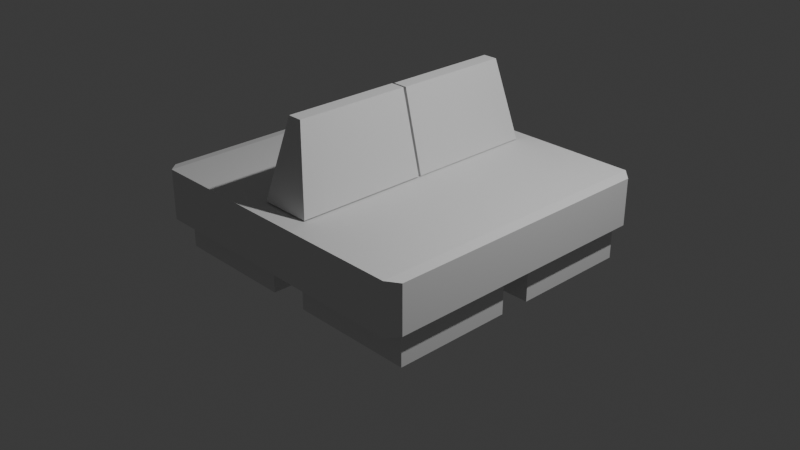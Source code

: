 # Source: banco-almofadado.blend  (saved by Blender 4.1.24; exported with 4.5.12 LTS)
import bpy
from mathutils import Matrix  # noqa: F401  (used for matrix-valued properties, if any)

bpy.ops.wm.read_factory_settings(use_empty=True)
scene = bpy.context.scene
scene.name = 'Scene'

# ---- collections
col_collection = bpy.data.collections.new('Collection'); scene.collection.children.link(col_collection)

# ---- world
world_world = bpy.data.worlds.new('World'); scene.world = world_world
world_world.use_nodes = True; world_world.node_tree.nodes.clear()
_N = world_world.node_tree.nodes; _L = world_world.node_tree.links
n0 = _N.new('ShaderNodeOutputWorld'); n0.name = 'World Output'; n0.location = (300, 300)
n1 = _N.new('ShaderNodeBackground'); n1.name = 'Background'; n1.location = (10, 300)
n1.inputs[0].default_value = (0.05088, 0.05088, 0.05088, 1.0)
_L.new(n1.outputs[0], n0.inputs[0])
n0.is_active_output = True
world_world.color = (0.05088, 0.05088, 0.05088)
world_world.use_sun_shadow = False
world_world.sun_shadow_jitter_overblur = 0.0

# ---- cameras
cam_camera = bpy.data.cameras.new('Camera')
cam_camera.clip_end = 100.0
cam_camera.ortho_scale = 7.314

# ---- lights
light_light = bpy.data.lights.new('Light', 'POINT')
light_light.transmission_factor = 0.0
light_light.energy = 1000.0
light_light.shadow_soft_size = 0.1
light_light.shadow_maximum_resolution = 0.006
light_light.use_absolute_resolution = True

# ---- meshes
me_cube_001 = bpy.data.meshes.new('Cube.001')
me_cube_001.from_pydata([(-0.9244, -1.0, -1.0), (-1.0, -0.9244, -0.9244), (-0.9244, -1.0, 1.0), (-1.0, -0.9244, 0.9244), (-1.0, 0.9244, -0.9244), (-0.9244, 1.0, -1.0), (-0.9244, 1.0, 1.0), (-1.0, 0.9244, 0.9244), (1.0, -0.9319, -0.9319), (0.9319, -1.0, -1.0), (0.9319, -1.0, 1.0), (1.0, -0.9319, 0.9319), (1.0, 0.9319, -0.9319), (0.9319, 1.0, -1.0), (0.9319, 1.0, 1.0), (1.0, 0.9319, 0.9319)], [], [(14, 6, 2, 10), (9, 10, 2, 0), (5, 6, 14, 13), (1, 3, 7, 4), (5, 0, 1, 4), (0, 2, 3, 1), (2, 6, 7, 3), (6, 5, 4, 7), (12, 15, 11, 8), (15, 12, 13, 14), (9, 13, 12, 8), (14, 10, 11, 15), (10, 9, 8, 11), (5, 13, 9, 0)])
_uv = me_cube_001.uv_layers.new(name='UVMap')
_uv.uv.foreach_set('vector', [0.6335, 0.5, 0.8656, 0.5, 0.8656, 0.75, 0.6335, 0.75, 0.375, 0.7585, 0.625, 0.7585, 0.625, 0.9906, 0.375, 0.9906, 0.375, 0.2594, 0.625, 0.2594, 0.625, 0.4915, 0.375, 0.4915, 0.3844, 0.009446, 0.6156, 0.009446, 0.6156, 0.2406, 0.3844, 0.2406, 0.375, 0.25, 0.375, 0.0, 0.3844, 0.009446, 0.3844, 0.2406, 0.375, 0.0, 0.625, 0.0, 0.6156, 0.009446, 0.3844, 0.009446, 0.625, 0.0, 0.625, 0.25, 0.6156, 0.2406, 0.6156, 0.009446, 0.625, 0.2594, 0.375, 0.2594, 0.3844, 0.2406, 0.6156, 0.2406, 0.3835, 0.5085, 0.6165, 0.5085, 0.6165, 0.7415, 0.3835, 0.7415, 0.6165, 0.5085, 0.3835, 0.5085, 0.375, 0.4915, 0.625, 0.4915, 0.3665, 0.75, 0.3665, 0.5, 0.3835, 0.5085, 0.3835, 0.7415, 0.6335, 0.5, 0.6335, 0.75, 0.6165, 0.7415, 0.6165, 0.5085, 0.625, 0.7585, 0.375, 0.7585, 0.3835, 0.7415, 0.6165, 0.7415, 0.1344, 0.5, 0.3665, 0.5, 0.3665, 0.75, 0.1344, 0.75])
me_cube_001.update()
me_cube_003 = bpy.data.meshes.new('Cube.003')
me_cube_003.from_pydata([(-1.0, -1.0, -1.0), (-0.2805, -0.7994, 1.0), (-1.0, 0.8223, -1.0), (-0.2805, 0.7995, 1.0), (1.0, -1.0, -1.0), (0.2805, -0.7994, 1.0), (1.0, 0.8223, -1.0), (0.2805, 0.7995, 1.0)], [], [(0, 1, 3, 2), (2, 3, 7, 6), (6, 7, 5, 4), (4, 5, 1, 0), (2, 6, 4, 0), (7, 3, 1, 5)])
_uv = me_cube_003.uv_layers.new(name='UVMap')
_uv.uv.foreach_set('vector', [0.375, 0.0, 0.625, 0.0, 0.625, 0.25, 0.375, 0.25, 0.375, 0.25, 0.625, 0.25, 0.625, 0.5, 0.375, 0.5, 0.375, 0.5, 0.625, 0.5, 0.625, 0.75, 0.375, 0.75, 0.375, 0.75, 0.625, 0.75, 0.625, 1.0, 0.375, 1.0, 0.125, 0.5, 0.375, 0.5, 0.375, 0.75, 0.125, 0.75, 0.625, 0.5, 0.875, 0.5, 0.875, 0.75, 0.625, 0.75])
me_cube_003.update()
me_cube_004 = bpy.data.meshes.new('Cube.004')
me_cube_004.from_pydata([(-1.0, -0.9251, -1.0), (-0.2805, -0.9454, 1.0), (-1.0, 1.0, -1.0), (-0.2805, 0.7995, 1.0), (1.0, -0.9251, -1.0), (0.2805, -0.9454, 1.0), (1.0, 1.0, -1.0), (0.2805, 0.7995, 1.0)], [], [(0, 1, 3, 2), (2, 3, 7, 6), (6, 7, 5, 4), (4, 5, 1, 0), (2, 6, 4, 0), (7, 3, 1, 5)])
_uv = me_cube_004.uv_layers.new(name='UVMap')
_uv.uv.foreach_set('vector', [0.375, 0.0, 0.625, 0.0, 0.625, 0.25, 0.375, 0.25, 0.375, 0.25, 0.625, 0.25, 0.625, 0.5, 0.375, 0.5, 0.375, 0.5, 0.625, 0.5, 0.625, 0.75, 0.375, 0.75, 0.375, 0.75, 0.625, 0.75, 0.625, 1.0, 0.375, 1.0, 0.125, 0.5, 0.375, 0.5, 0.375, 0.75, 0.125, 0.75, 0.625, 0.5, 0.875, 0.5, 0.875, 0.75, 0.625, 0.75])
me_cube_004.update()
me_cube_005 = bpy.data.meshes.new('Cube.005')
me_cube_005.from_pydata([(-1.0, -1.0, -1.0), (-1.0, -1.0, 1.0), (-1.0, 1.0, -1.0), (-1.0, 1.0, 1.0), (1.0, -1.0, -1.0), (1.0, -1.0, 1.0), (1.0, 1.0, -1.0), (1.0, 1.0, 1.0)], [], [(0, 1, 3, 2), (2, 3, 7, 6), (6, 7, 5, 4), (4, 5, 1, 0), (2, 6, 4, 0), (7, 3, 1, 5)])
_uv = me_cube_005.uv_layers.new(name='UVMap')
_uv.uv.foreach_set('vector', [0.375, 0.0, 0.625, 0.0, 0.625, 0.25, 0.375, 0.25, 0.375, 0.25, 0.625, 0.25, 0.625, 0.5, 0.375, 0.5, 0.375, 0.5, 0.625, 0.5, 0.625, 0.75, 0.375, 0.75, 0.375, 0.75, 0.625, 0.75, 0.625, 1.0, 0.375, 1.0, 0.125, 0.5, 0.375, 0.5, 0.375, 0.75, 0.125, 0.75, 0.625, 0.5, 0.875, 0.5, 0.875, 0.75, 0.625, 0.75])
me_cube_005.update()
me_cube_006 = bpy.data.meshes.new('Cube.006')
me_cube_006.from_pydata([(-1.0, -1.0, -1.0), (-1.0, -1.0, 1.0), (-1.0, 1.0, -1.0), (-1.0, 1.0, 1.0), (1.0, -1.0, -1.0), (1.0, -1.0, 1.0), (1.0, 1.0, -1.0), (1.0, 1.0, 1.0)], [], [(0, 1, 3, 2), (2, 3, 7, 6), (6, 7, 5, 4), (4, 5, 1, 0), (2, 6, 4, 0), (7, 3, 1, 5)])
_uv = me_cube_006.uv_layers.new(name='UVMap')
_uv.uv.foreach_set('vector', [0.375, 0.0, 0.625, 0.0, 0.625, 0.25, 0.375, 0.25, 0.375, 0.25, 0.625, 0.25, 0.625, 0.5, 0.375, 0.5, 0.375, 0.5, 0.625, 0.5, 0.625, 0.75, 0.375, 0.75, 0.375, 0.75, 0.625, 0.75, 0.625, 1.0, 0.375, 1.0, 0.125, 0.5, 0.375, 0.5, 0.375, 0.75, 0.125, 0.75, 0.625, 0.5, 0.875, 0.5, 0.875, 0.75, 0.625, 0.75])
me_cube_006.update()
me_cube_007 = bpy.data.meshes.new('Cube.007')
me_cube_007.from_pydata([(-1.0, -1.0, -1.0), (-1.0, -1.0, 1.0), (-1.0, 1.0, -1.0), (-1.0, 1.0, 1.0), (1.0, -1.0, -1.0), (1.0, -1.0, 1.0), (1.0, 1.0, -1.0), (1.0, 1.0, 1.0)], [], [(0, 1, 3, 2), (2, 3, 7, 6), (6, 7, 5, 4), (4, 5, 1, 0), (2, 6, 4, 0), (7, 3, 1, 5)])
_uv = me_cube_007.uv_layers.new(name='UVMap')
_uv.uv.foreach_set('vector', [0.375, 0.0, 0.625, 0.0, 0.625, 0.25, 0.375, 0.25, 0.375, 0.25, 0.625, 0.25, 0.625, 0.5, 0.375, 0.5, 0.375, 0.5, 0.625, 0.5, 0.625, 0.75, 0.375, 0.75, 0.375, 0.75, 0.625, 0.75, 0.625, 1.0, 0.375, 1.0, 0.125, 0.5, 0.375, 0.5, 0.375, 0.75, 0.125, 0.75, 0.625, 0.5, 0.875, 0.5, 0.875, 0.75, 0.625, 0.75])
me_cube_007.update()
me_cube_008 = bpy.data.meshes.new('Cube.008')
me_cube_008.from_pydata([(-1.0, -1.0, -1.0), (-1.0, -1.0, 1.0), (-1.0, 1.0, -1.0), (-1.0, 1.0, 1.0), (1.0, -1.0, -1.0), (1.0, -1.0, 1.0), (1.0, 1.0, -1.0), (1.0, 1.0, 1.0)], [], [(0, 1, 3, 2), (2, 3, 7, 6), (6, 7, 5, 4), (4, 5, 1, 0), (2, 6, 4, 0), (7, 3, 1, 5)])
_uv = me_cube_008.uv_layers.new(name='UVMap')
_uv.uv.foreach_set('vector', [0.375, 0.0, 0.625, 0.0, 0.625, 0.25, 0.375, 0.25, 0.375, 0.25, 0.625, 0.25, 0.625, 0.5, 0.375, 0.5, 0.375, 0.5, 0.625, 0.5, 0.625, 0.75, 0.375, 0.75, 0.375, 0.75, 0.625, 0.75, 0.625, 1.0, 0.375, 1.0, 0.125, 0.5, 0.375, 0.5, 0.375, 0.75, 0.125, 0.75, 0.625, 0.5, 0.875, 0.5, 0.875, 0.75, 0.625, 0.75])
me_cube_008.update()

# ---- objects
ob_light = bpy.data.objects.new('Light', light_light)
ob_camera = bpy.data.objects.new('Camera', cam_camera)
ob_cube = bpy.data.objects.new('Cube', me_cube_001)
ob_cube_001 = bpy.data.objects.new('Cube.001', me_cube_003)
ob_cube_002 = bpy.data.objects.new('Cube.002', me_cube_004)
ob_cube_003 = bpy.data.objects.new('Cube.003', me_cube_005)
ob_cube_004 = bpy.data.objects.new('Cube.004', me_cube_006)
ob_cube_005 = bpy.data.objects.new('Cube.005', me_cube_007)
ob_cube_006 = bpy.data.objects.new('Cube.006', me_cube_008)

# ---- transforms, parenting, visibility, modifiers, constraints
ob_light.location = (4.076, 1.005, 5.904)
ob_light.rotation_euler = (0.6503, 0.05522, 1.866)
ob_light.lock_rotations_4d = False
ob_light.empty_display_type = 'ARROWS'
ob_light.color = (0.0, 0.0, 0.0, 0.0)
ob_light.lineart.crease_threshold = 0.0
ob_camera.location = (7.359, -6.926, 4.958)
ob_camera.rotation_euler = (1.109, 0.0, 0.8149)
ob_camera.lock_rotations_4d = False
ob_camera.empty_display_type = 'ARROWS'
ob_camera.color = (0.0, 0.0, 0.0, 0.0)
ob_camera.display_type = 'WIRE'
ob_camera.lineart.crease_threshold = 0.0
ob_cube.location = (-0.003471, -0.01202, 0.27)
ob_cube.scale = (1.668, 1.629, 0.2739)
ob_cube_001.location = (-0.003471, -0.6433, 0.9912)
ob_cube_001.scale = (0.2808, 0.7832, 0.4336)
ob_cube_002.location = (-0.003471, 0.7048, 0.9871)
ob_cube_002.scale = (0.2808, 0.7284, 0.4336)
ob_cube_003.location = (0.8989, 0.819, -0.1883)
ob_cube_003.scale = (0.6671, 0.6442, 0.1856)
ob_cube_004.location = (0.8989, -0.8054, -0.1883)
ob_cube_004.scale = (0.6671, 0.6442, 0.1856)
ob_cube_005.location = (-0.8689, -0.8054, -0.1883)
ob_cube_005.scale = (0.6671, 0.6442, 0.1856)
ob_cube_006.location = (-0.8689, 0.8053, -0.1883)
ob_cube_006.scale = (0.6671, 0.6442, 0.1856)

# ---- collection membership
col_collection.objects.link(ob_light)
col_collection.objects.link(ob_camera)
col_collection.objects.link(ob_cube)
col_collection.objects.link(ob_cube_001)
col_collection.objects.link(ob_cube_002)
col_collection.objects.link(ob_cube_003)
col_collection.objects.link(ob_cube_004)
col_collection.objects.link(ob_cube_005)
col_collection.objects.link(ob_cube_006)

# ---- scene / render settings (as saved in the file)
scene.camera = ob_camera
scene.frame_start = 1; scene.frame_end = 250; scene.frame_set(0)
scene.render.engine = 'BLENDER_EEVEE_NEXT'
scene.cycles.sampling_pattern = 'TABULATED_SOBOL'
scene.eevee.ray_tracing_options.trace_max_roughness = 0.0
bpy.context.view_layer.update()
